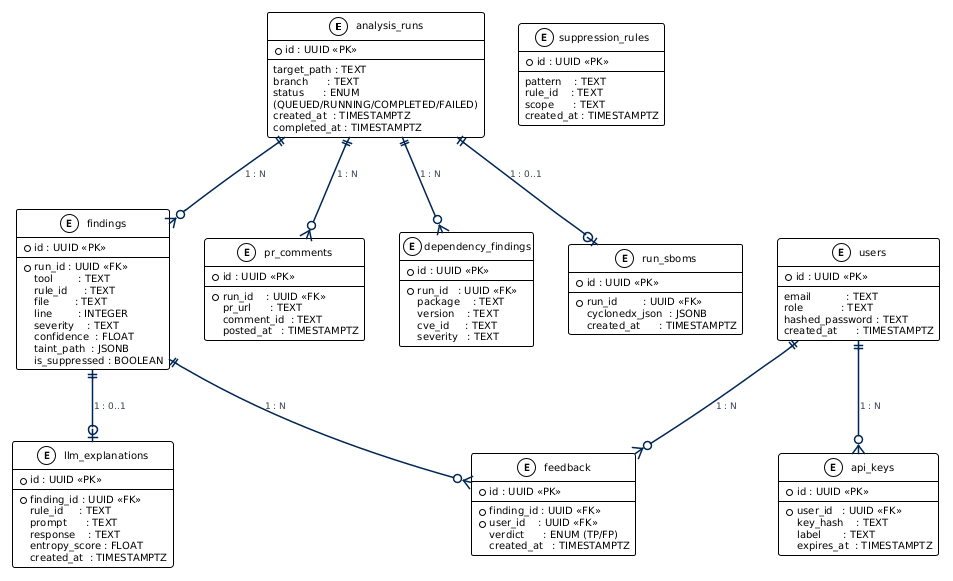

The diagram above was rendered by PlantUML. Its source (embedded in the PNG):
@startuml
'──────────────────────────────────────────────────────────────
'  ACR-QA  v4.0.0  —  Database Entity-Relationship Diagram
'  10-table PostgreSQL schema — top-to-bottom portrait layout
'  King Salman International University  ·  CSE494  ·  2025-26
'──────────────────────────────────────────────────────────────
!theme plain
top to bottom direction

skinparam backgroundColor   #FFFFFF
skinparam defaultFontName   "Arial"
skinparam defaultFontSize   10
skinparam shadowing         false
skinparam wrapWidth         220

skinparam entity {
  BackgroundColor #E8EDF4
  BorderColor     #002654
  BorderThickness 2
  FontSize        10
  FontStyle       bold
  AttributeFontSize 9
}

skinparam arrow {
  Color     #002654
  FontColor #374151
  FontSize  9
  Thickness 1.5
}

'── CORE TABLES ──────────────────────────────────────────────
entity "analysis_runs" as runs {
  * id : UUID <<PK>>
  --
  target_path : TEXT
  branch      : TEXT
  status      : ENUM (QUEUED/RUNNING/COMPLETED/FAILED)
  created_at  : TIMESTAMPTZ
  completed_at : TIMESTAMPTZ
}

entity "findings" as findings {
  * id : UUID <<PK>>
  --
  * run_id : UUID <<FK>>
  tool        : TEXT
  rule_id     : TEXT
  file        : TEXT
  line        : INTEGER
  severity    : TEXT
  confidence  : FLOAT
  taint_path  : JSONB
  is_suppressed : BOOLEAN
}

entity "llm_explanations" as expls {
  * id : UUID <<PK>>
  --
  * finding_id : UUID <<FK>>
  rule_id     : TEXT
  prompt      : TEXT
  response    : TEXT
  entropy_score : FLOAT
  created_at  : TIMESTAMPTZ
}

entity "feedback" as feedback {
  * id : UUID <<PK>>
  --
  * finding_id : UUID <<FK>>
  * user_id    : UUID <<FK>>
  verdict      : ENUM (TP/FP)
  created_at   : TIMESTAMPTZ
}

entity "suppression_rules" as supp {
  * id : UUID <<PK>>
  --
  pattern    : TEXT
  rule_id    : TEXT
  scope      : TEXT
  created_at : TIMESTAMPTZ
}

'── INFRASTRUCTURE TABLES ────────────────────────────────────
entity "pr_comments" as pr {
  * id : UUID <<PK>>
  --
  * run_id    : UUID <<FK>>
  pr_url      : TEXT
  comment_id  : TEXT
  posted_at   : TIMESTAMPTZ
}

entity "users" as users {
  * id : UUID <<PK>>
  --
  email           : TEXT
  role            : TEXT
  hashed_password : TEXT
  created_at      : TIMESTAMPTZ
}

entity "api_keys" as apikeys {
  * id : UUID <<PK>>
  --
  * user_id   : UUID <<FK>>
  key_hash    : TEXT
  label       : TEXT
  expires_at  : TIMESTAMPTZ
}

entity "dependency_findings" as deps {
  * id : UUID <<PK>>
  --
  * run_id   : UUID <<FK>>
  package    : TEXT
  version    : TEXT
  cve_id     : TEXT
  severity   : TEXT
}

entity "run_sboms" as sboms {
  * id : UUID <<PK>>
  --
  * run_id        : UUID <<FK>>
  cyclonedx_json  : JSONB
  created_at      : TIMESTAMPTZ
}

'── RELATIONSHIPS ────────────────────────────────────────────
runs      ||--o{ findings  : "1 : N"
findings  ||--o| expls     : "1 : 0..1"
findings  ||--o{ feedback  : "1 : N"
runs      ||--o{ pr        : "1 : N"
runs      ||--o{ deps      : "1 : N"
runs      ||--o| sboms     : "1 : 0..1"
users     ||--o{ apikeys   : "1 : N"
users     ||--o{ feedback  : "1 : N"
@enduml